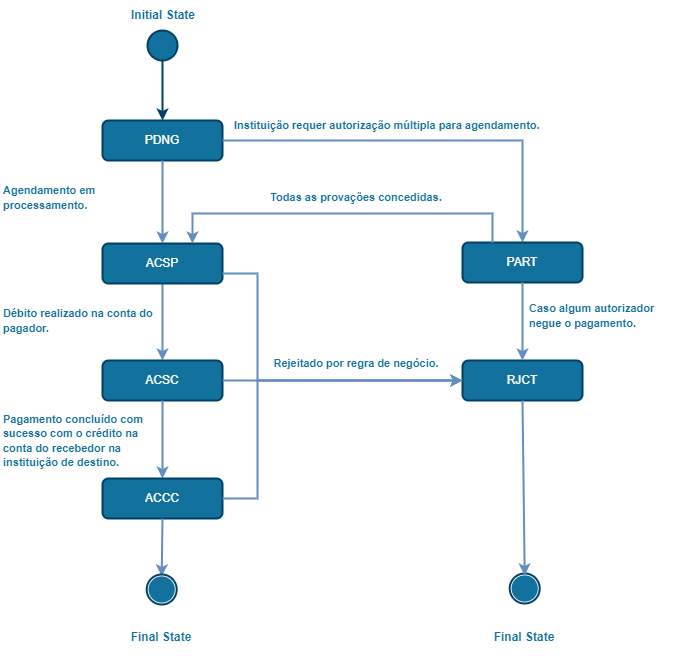

The diagram above was exported from draw.io. Its source (the exported page's mxGraphModel, read from the mxfile embedded in the PNG):
<mxGraphModel dx="702" dy="793" grid="0" gridSize="10" guides="1" tooltips="1" connect="1" arrows="1" fold="1" page="1" pageScale="1" pageWidth="827" pageHeight="1169" math="0" shadow="0">
  <root>
    <mxCell id="0" />
    <mxCell id="1" parent="0" />
    <mxCell id="4CtO2fFRSHI9Y6XBT4mO-2" value="" style="ellipse;whiteSpace=wrap;html=1;aspect=fixed;fillColor=#13719E;strokeWidth=2;strokeColor=#003F66;" parent="1" vertex="1">
      <mxGeometry x="205" y="70" width="30" height="30" as="geometry" />
    </mxCell>
    <mxCell id="4CtO2fFRSHI9Y6XBT4mO-3" value="&lt;font color=&quot;#ffffff&quot;&gt;PDNG&lt;br&gt;&lt;/font&gt;" style="rounded=1;whiteSpace=wrap;html=1;strokeColor=#003F66;fillColor=#13719E;strokeWidth=2;" parent="1" vertex="1">
      <mxGeometry x="160" y="160" width="120" height="40" as="geometry" />
    </mxCell>
    <mxCell id="4CtO2fFRSHI9Y6XBT4mO-4" value="" style="endArrow=classic;html=1;rounded=0;strokeColor=#003F66;strokeWidth=2;entryX=0.5;entryY=0;entryDx=0;entryDy=0;exitX=0.5;exitY=1;exitDx=0;exitDy=0;" parent="1" source="4CtO2fFRSHI9Y6XBT4mO-2" target="4CtO2fFRSHI9Y6XBT4mO-3" edge="1">
      <mxGeometry width="50" height="50" relative="1" as="geometry">
        <mxPoint x="216" y="110" as="sourcePoint" />
        <mxPoint x="215.66" y="155" as="targetPoint" />
      </mxGeometry>
    </mxCell>
    <mxCell id="4CtO2fFRSHI9Y6XBT4mO-7" value="" style="endArrow=classic;html=1;rounded=0;strokeColor=#648EBF;strokeWidth=2;exitX=1;exitY=0.5;exitDx=0;exitDy=0;" parent="1" source="4CtO2fFRSHI9Y6XBT4mO-3" target="4CtO2fFRSHI9Y6XBT4mO-10" edge="1">
      <mxGeometry width="50" height="50" relative="1" as="geometry">
        <mxPoint x="466" y="190" as="sourcePoint" />
        <mxPoint x="590" y="320" as="targetPoint" />
        <Array as="points">
          <mxPoint x="400" y="180" />
          <mxPoint x="580" y="180" />
        </Array>
      </mxGeometry>
    </mxCell>
    <mxCell id="4CtO2fFRSHI9Y6XBT4mO-10" value="&lt;font color=&quot;#ffffff&quot;&gt;PART&lt;br&gt;&lt;/font&gt;" style="rounded=1;whiteSpace=wrap;html=1;strokeColor=#003F66;fillColor=#13719E;strokeWidth=2;" parent="1" vertex="1">
      <mxGeometry x="520" y="282" width="120" height="40" as="geometry" />
    </mxCell>
    <mxCell id="4CtO2fFRSHI9Y6XBT4mO-14" value="&lt;font color=&quot;#ffffff&quot;&gt;RJCT&lt;br&gt;&lt;/font&gt;" style="rounded=1;whiteSpace=wrap;html=1;strokeColor=#003F66;fillColor=#13719E;strokeWidth=2;" parent="1" vertex="1">
      <mxGeometry x="520" y="400" width="120" height="40" as="geometry" />
    </mxCell>
    <mxCell id="4CtO2fFRSHI9Y6XBT4mO-18" value="" style="group" parent="1" vertex="1" connectable="0">
      <mxGeometry x="567.2" y="613" width="30" height="30" as="geometry" />
    </mxCell>
    <mxCell id="4CtO2fFRSHI9Y6XBT4mO-16" value="" style="ellipse;whiteSpace=wrap;html=1;aspect=fixed;fontColor=#fff;strokeColor=#003F66;strokeWidth=2;fillColor=#FFF;" parent="4CtO2fFRSHI9Y6XBT4mO-18" vertex="1">
      <mxGeometry width="30" height="30" as="geometry" />
    </mxCell>
    <mxCell id="4CtO2fFRSHI9Y6XBT4mO-17" value="" style="ellipse;whiteSpace=wrap;html=1;aspect=fixed;fontColor=#fff;strokeColor=none;strokeWidth=2;fillColor=#13719E;" parent="4CtO2fFRSHI9Y6XBT4mO-18" vertex="1">
      <mxGeometry x="1.875" y="1.875" width="26.25" height="26.25" as="geometry" />
    </mxCell>
    <mxCell id="4CtO2fFRSHI9Y6XBT4mO-23" value="&lt;b&gt;&lt;font color=&quot;#13719e&quot; style=&quot;font-size: 12px&quot;&gt;Initial State&lt;/font&gt;&lt;/b&gt;" style="text;html=1;strokeColor=none;fillColor=none;align=center;verticalAlign=middle;whiteSpace=wrap;rounded=0;fontColor=#fff;" parent="1" vertex="1">
      <mxGeometry x="180.5" y="40" width="80" height="30" as="geometry" />
    </mxCell>
    <mxCell id="4CtO2fFRSHI9Y6XBT4mO-25" value="&lt;div&gt;&lt;b style=&quot;color: rgb(19 , 113 , 158)&quot;&gt;&lt;font style=&quot;font-size: 11px&quot;&gt;Agendamento em processamento.&lt;/font&gt;&lt;/b&gt;&lt;/div&gt;" style="text;html=1;strokeColor=none;fillColor=none;align=left;verticalAlign=middle;whiteSpace=wrap;rounded=0;fontColor=#fff;" parent="1" vertex="1">
      <mxGeometry x="58.5" y="216" width="105" height="42" as="geometry" />
    </mxCell>
    <mxCell id="4CtO2fFRSHI9Y6XBT4mO-27" value="&lt;b&gt;&lt;font color=&quot;#13719e&quot; style=&quot;font-size: 12px&quot;&gt;Final State&lt;/font&gt;&lt;/b&gt;" style="text;html=1;strokeColor=none;fillColor=none;align=center;verticalAlign=middle;whiteSpace=wrap;rounded=0;fontColor=#fff;" parent="1" vertex="1">
      <mxGeometry x="534" y="653" width="96.41" height="47" as="geometry" />
    </mxCell>
    <mxCell id="4CtO2fFRSHI9Y6XBT4mO-32" value="&lt;div&gt;&lt;b style=&quot;color: rgb(19 , 113 , 158)&quot;&gt;&lt;font style=&quot;font-size: 11px&quot;&gt;Todas as provações concedidas.&lt;/font&gt;&lt;/b&gt;&lt;/div&gt;" style="text;html=1;strokeColor=none;fillColor=none;align=center;verticalAlign=middle;whiteSpace=wrap;rounded=0;fontColor=#fff;" parent="1" vertex="1">
      <mxGeometry x="310" y="221" width="208" height="32" as="geometry" />
    </mxCell>
    <mxCell id="ZeQ4wHBSo0qxq-6ey6w2-1" value="" style="endArrow=classic;html=1;rounded=0;strokeColor=#648EBF;strokeWidth=2;exitX=0.5;exitY=1;exitDx=0;exitDy=0;entryX=0.5;entryY=0;entryDx=0;entryDy=0;" parent="1" source="ZeQ4wHBSo0qxq-6ey6w2-2" target="ZeQ4wHBSo0qxq-6ey6w2-3" edge="1">
      <mxGeometry width="50" height="50" relative="1" as="geometry">
        <mxPoint x="226" y="343" as="sourcePoint" />
        <mxPoint x="226" y="433" as="targetPoint" />
      </mxGeometry>
    </mxCell>
    <mxCell id="ZeQ4wHBSo0qxq-6ey6w2-2" value="&lt;font color=&quot;#ffffff&quot;&gt;ACSP&lt;br&gt;&lt;/font&gt;" style="rounded=1;whiteSpace=wrap;html=1;strokeColor=#003F66;fillColor=#13719E;strokeWidth=2;" parent="1" vertex="1">
      <mxGeometry x="160" y="283" width="120" height="40" as="geometry" />
    </mxCell>
    <mxCell id="ZeQ4wHBSo0qxq-6ey6w2-3" value="&lt;font color=&quot;#ffffff&quot;&gt;ACSC&lt;br&gt;&lt;/font&gt;" style="rounded=1;whiteSpace=wrap;html=1;strokeColor=#003F66;fillColor=#13719E;strokeWidth=2;" parent="1" vertex="1">
      <mxGeometry x="160" y="400" width="120" height="40" as="geometry" />
    </mxCell>
    <mxCell id="ZeQ4wHBSo0qxq-6ey6w2-4" value="" style="endArrow=classic;html=1;rounded=0;strokeColor=#648EBF;strokeWidth=2;exitX=0.5;exitY=1;exitDx=0;exitDy=0;" parent="1" source="ZeQ4wHBSo0qxq-6ey6w2-3" target="ZeQ4wHBSo0qxq-6ey6w2-5" edge="1">
      <mxGeometry width="50" height="50" relative="1" as="geometry">
        <mxPoint x="346" y="510" as="sourcePoint" />
        <mxPoint x="346" y="600" as="targetPoint" />
      </mxGeometry>
    </mxCell>
    <mxCell id="ZeQ4wHBSo0qxq-6ey6w2-5" value="&lt;font color=&quot;#ffffff&quot;&gt;ACCC&lt;br&gt;&lt;/font&gt;" style="rounded=1;whiteSpace=wrap;html=1;strokeColor=#003F66;fillColor=#13719E;strokeWidth=2;" parent="1" vertex="1">
      <mxGeometry x="160" y="518" width="120" height="40" as="geometry" />
    </mxCell>
    <mxCell id="ZeQ4wHBSo0qxq-6ey6w2-7" value="" style="endArrow=classic;html=1;rounded=0;strokeColor=#648EBF;strokeWidth=2;entryX=0.5;entryY=0;entryDx=0;entryDy=0;" parent="1" source="4CtO2fFRSHI9Y6XBT4mO-3" target="ZeQ4wHBSo0qxq-6ey6w2-2" edge="1">
      <mxGeometry width="50" height="50" relative="1" as="geometry">
        <mxPoint x="220" y="440" as="sourcePoint" />
        <mxPoint x="234" y="542" as="targetPoint" />
      </mxGeometry>
    </mxCell>
    <mxCell id="ZeQ4wHBSo0qxq-6ey6w2-8" value="&lt;div&gt;&lt;b style=&quot;color: rgb(19 , 113 , 158)&quot;&gt;&lt;font style=&quot;font-size: 11px&quot;&gt;Instituição requer autorização múltipla para agendamento.&lt;/font&gt;&lt;/b&gt;&lt;/div&gt;" style="text;html=1;strokeColor=none;fillColor=none;align=left;verticalAlign=middle;whiteSpace=wrap;rounded=0;fontColor=#fff;" parent="1" vertex="1">
      <mxGeometry x="290" y="140" width="329" height="50" as="geometry" />
    </mxCell>
    <mxCell id="ZeQ4wHBSo0qxq-6ey6w2-10" value="" style="endArrow=classic;html=1;rounded=0;strokeColor=#648EBF;strokeWidth=2;exitX=0.5;exitY=1;exitDx=0;exitDy=0;entryX=0.5;entryY=0;entryDx=0;entryDy=0;" parent="1" source="4CtO2fFRSHI9Y6XBT4mO-10" target="4CtO2fFRSHI9Y6XBT4mO-14" edge="1">
      <mxGeometry width="50" height="50" relative="1" as="geometry">
        <mxPoint x="579.5" y="337" as="sourcePoint" />
        <mxPoint x="580" y="395" as="targetPoint" />
      </mxGeometry>
    </mxCell>
    <mxCell id="ZeQ4wHBSo0qxq-6ey6w2-11" value="&lt;div&gt;&lt;b style=&quot;color: rgb(19 , 113 , 158)&quot;&gt;&lt;font style=&quot;font-size: 11px&quot;&gt;Caso algum autorizador negue o pagamento.&lt;/font&gt;&lt;/b&gt;&lt;/div&gt;" style="text;html=1;strokeColor=none;fillColor=none;align=left;verticalAlign=middle;whiteSpace=wrap;rounded=0;fontColor=#fff;" parent="1" vertex="1">
      <mxGeometry x="585" y="339" width="148" height="32" as="geometry" />
    </mxCell>
    <mxCell id="ZeQ4wHBSo0qxq-6ey6w2-14" value="&lt;div&gt;&lt;b style=&quot;color: rgb(19 , 113 , 158)&quot;&gt;&lt;font style=&quot;font-size: 11px&quot;&gt;Débito realizado na conta do pagador.&lt;/font&gt;&lt;/b&gt;&lt;/div&gt;" style="text;html=1;strokeColor=none;fillColor=none;align=left;verticalAlign=middle;whiteSpace=wrap;rounded=0;fontColor=#fff;" parent="1" vertex="1">
      <mxGeometry x="58.5" y="339" width="157" height="42" as="geometry" />
    </mxCell>
    <mxCell id="ZeQ4wHBSo0qxq-6ey6w2-15" value="&lt;div&gt;&lt;b style=&quot;color: rgb(19 , 113 , 158)&quot;&gt;&lt;font style=&quot;font-size: 11px&quot;&gt;Pagamento concluído com sucesso com o crédito na conta do recebedor na instituição de destino.&lt;/font&gt;&lt;/b&gt;&lt;/div&gt;" style="text;html=1;strokeColor=none;fillColor=none;align=left;verticalAlign=middle;whiteSpace=wrap;rounded=0;fontColor=#fff;" parent="1" vertex="1">
      <mxGeometry x="58.5" y="444" width="155.5" height="71" as="geometry" />
    </mxCell>
    <mxCell id="ZeQ4wHBSo0qxq-6ey6w2-19" value="" style="endArrow=classic;html=1;rounded=0;strokeColor=#648EBF;strokeWidth=2;exitX=1;exitY=0.75;exitDx=0;exitDy=0;entryX=0;entryY=0.5;entryDx=0;entryDy=0;" parent="1" source="ZeQ4wHBSo0qxq-6ey6w2-2" target="4CtO2fFRSHI9Y6XBT4mO-14" edge="1">
      <mxGeometry width="50" height="50" relative="1" as="geometry">
        <mxPoint x="296" y="550" as="sourcePoint" />
        <mxPoint x="536" y="550" as="targetPoint" />
        <Array as="points">
          <mxPoint x="315" y="313" />
          <mxPoint x="315" y="420" />
        </Array>
      </mxGeometry>
    </mxCell>
    <mxCell id="ZeQ4wHBSo0qxq-6ey6w2-21" value="" style="endArrow=classic;html=1;rounded=0;strokeColor=#648EBF;strokeWidth=2;exitX=1;exitY=0.5;exitDx=0;exitDy=0;entryX=0;entryY=0.5;entryDx=0;entryDy=0;" parent="1" source="ZeQ4wHBSo0qxq-6ey6w2-3" target="4CtO2fFRSHI9Y6XBT4mO-14" edge="1">
      <mxGeometry width="50" height="50" relative="1" as="geometry">
        <mxPoint x="280" y="678" as="sourcePoint" />
        <mxPoint x="580" y="458" as="targetPoint" />
        <Array as="points" />
      </mxGeometry>
    </mxCell>
    <mxCell id="ZeQ4wHBSo0qxq-6ey6w2-22" value="&lt;b style=&quot;color: rgb(19 , 113 , 158)&quot;&gt;&lt;font style=&quot;font-size: 11px&quot;&gt;Rejeitado por regra de negócio.&lt;/font&gt;&lt;/b&gt;" style="text;html=1;strokeColor=none;fillColor=none;align=center;verticalAlign=middle;whiteSpace=wrap;rounded=0;fontColor=#fff;" parent="1" vertex="1">
      <mxGeometry x="306" y="387" width="216" height="32" as="geometry" />
    </mxCell>
    <mxCell id="ZeQ4wHBSo0qxq-6ey6w2-23" value="" style="endArrow=classic;html=1;rounded=0;strokeColor=#648EBF;strokeWidth=2;exitX=1;exitY=0.5;exitDx=0;exitDy=0;entryX=0;entryY=0.5;entryDx=0;entryDy=0;" parent="1" source="ZeQ4wHBSo0qxq-6ey6w2-5" target="4CtO2fFRSHI9Y6XBT4mO-14" edge="1">
      <mxGeometry width="50" height="50" relative="1" as="geometry">
        <mxPoint x="290" y="782" as="sourcePoint" />
        <mxPoint x="590" y="560" as="targetPoint" />
        <Array as="points">
          <mxPoint x="315" y="538" />
          <mxPoint x="315" y="420" />
        </Array>
      </mxGeometry>
    </mxCell>
    <mxCell id="ZeQ4wHBSo0qxq-6ey6w2-25" value="" style="endArrow=classic;html=1;rounded=0;strokeColor=#648EBF;strokeWidth=2;entryX=0.5;entryY=0;entryDx=0;entryDy=0;exitX=0.5;exitY=1;exitDx=0;exitDy=0;" parent="1" source="4CtO2fFRSHI9Y6XBT4mO-14" target="4CtO2fFRSHI9Y6XBT4mO-17" edge="1">
      <mxGeometry width="50" height="50" relative="1" as="geometry">
        <mxPoint x="619" y="420" as="sourcePoint" />
        <mxPoint x="842" y="488" as="targetPoint" />
        <Array as="points" />
      </mxGeometry>
    </mxCell>
    <mxCell id="Fyy46hYeQNVb02D46U3y-3" value="" style="endArrow=classic;html=1;rounded=0;strokeColor=#648EBF;strokeWidth=2;exitX=0.5;exitY=1;exitDx=0;exitDy=0;entryX=0.5;entryY=0;entryDx=0;entryDy=0;" parent="1" source="ZeQ4wHBSo0qxq-6ey6w2-5" target="Fyy46hYeQNVb02D46U3y-6" edge="1">
      <mxGeometry width="50" height="50" relative="1" as="geometry">
        <mxPoint x="356" y="605" as="sourcePoint" />
        <mxPoint x="220" y="600.9949999999999" as="targetPoint" />
      </mxGeometry>
    </mxCell>
    <mxCell id="Fyy46hYeQNVb02D46U3y-4" value="" style="group" parent="1" vertex="1" connectable="0">
      <mxGeometry x="204.2" y="614" width="30" height="30" as="geometry" />
    </mxCell>
    <mxCell id="Fyy46hYeQNVb02D46U3y-5" value="" style="ellipse;whiteSpace=wrap;html=1;aspect=fixed;fontColor=#fff;strokeColor=#003F66;strokeWidth=2;fillColor=#FFF;" parent="Fyy46hYeQNVb02D46U3y-4" vertex="1">
      <mxGeometry width="30" height="30" as="geometry" />
    </mxCell>
    <mxCell id="Fyy46hYeQNVb02D46U3y-6" value="" style="ellipse;whiteSpace=wrap;html=1;aspect=fixed;fontColor=#fff;strokeColor=none;strokeWidth=2;fillColor=#13719E;" parent="Fyy46hYeQNVb02D46U3y-4" vertex="1">
      <mxGeometry x="1.875" y="1.875" width="26.25" height="26.25" as="geometry" />
    </mxCell>
    <mxCell id="Fyy46hYeQNVb02D46U3y-7" value="&lt;b&gt;&lt;font color=&quot;#13719e&quot; style=&quot;font-size: 12px&quot;&gt;Final State&lt;/font&gt;&lt;/b&gt;" style="text;html=1;strokeColor=none;fillColor=none;align=center;verticalAlign=middle;whiteSpace=wrap;rounded=0;fontColor=#fff;" parent="1" vertex="1">
      <mxGeometry x="170.99999999999994" y="653" width="96.41" height="47" as="geometry" />
    </mxCell>
    <mxCell id="-vSPM6Y02gPjpsOmC04L-1" value="" style="endArrow=classic;html=1;rounded=0;strokeColor=#648EBF;strokeWidth=2;entryX=0.75;entryY=0;entryDx=0;entryDy=0;exitX=0.25;exitY=0;exitDx=0;exitDy=0;" edge="1" parent="1" source="4CtO2fFRSHI9Y6XBT4mO-10" target="ZeQ4wHBSo0qxq-6ey6w2-2">
      <mxGeometry width="50" height="50" relative="1" as="geometry">
        <mxPoint x="290" y="190" as="sourcePoint" />
        <mxPoint x="590" y="292" as="targetPoint" />
        <Array as="points">
          <mxPoint x="550" y="253" />
          <mxPoint x="491" y="253" />
          <mxPoint x="250" y="253" />
        </Array>
      </mxGeometry>
    </mxCell>
  </root>
</mxGraphModel>